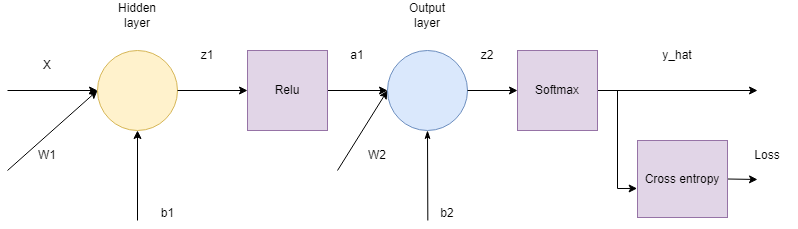

The diagram above was exported from draw.io. Its source (the exported page's mxGraphModel, read from the mxfile embedded in the PNG):
<mxGraphModel dx="880" dy="427" grid="1" gridSize="10" guides="1" tooltips="1" connect="1" arrows="1" fold="1" page="1" pageScale="1" pageWidth="2339" pageHeight="3300" math="0" shadow="0">
  <root>
    <mxCell id="0" />
    <mxCell id="1" parent="0" />
    <mxCell id="Tl5Q4T07RoCLPsqq_qHq-30" style="rounded=0;orthogonalLoop=1;jettySize=auto;html=1;entryX=0;entryY=0.5;entryDx=0;entryDy=0;" parent="1" target="Tl5Q4T07RoCLPsqq_qHq-8" edge="1">
      <mxGeometry relative="1" as="geometry">
        <mxPoint x="250" y="180" as="targetPoint" />
        <mxPoint x="240" y="210" as="sourcePoint" />
      </mxGeometry>
    </mxCell>
    <mxCell id="Tl5Q4T07RoCLPsqq_qHq-53" style="edgeStyle=none;rounded=0;orthogonalLoop=1;jettySize=auto;html=1;exitX=1;exitY=0.5;exitDx=0;exitDy=0;entryX=0;entryY=0.5;entryDx=0;entryDy=0;" parent="1" source="Tl5Q4T07RoCLPsqq_qHq-87" target="Tl5Q4T07RoCLPsqq_qHq-10" edge="1">
      <mxGeometry relative="1" as="geometry" />
    </mxCell>
    <mxCell id="Tl5Q4T07RoCLPsqq_qHq-8" value="" style="ellipse;whiteSpace=wrap;html=1;aspect=fixed;fillColor=#fff2cc;strokeColor=#d6b656;" parent="1" vertex="1">
      <mxGeometry x="330" y="170" width="80" height="80" as="geometry" />
    </mxCell>
    <mxCell id="Tl5Q4T07RoCLPsqq_qHq-76" style="edgeStyle=none;rounded=0;orthogonalLoop=1;jettySize=auto;html=1;exitX=1;exitY=0.5;exitDx=0;exitDy=0;" parent="1" source="Tl5Q4T07RoCLPsqq_qHq-88" edge="1">
      <mxGeometry relative="1" as="geometry">
        <mxPoint x="990" y="210" as="targetPoint" />
      </mxGeometry>
    </mxCell>
    <mxCell id="Tl5Q4T07RoCLPsqq_qHq-101" style="edgeStyle=none;rounded=0;orthogonalLoop=1;jettySize=auto;html=1;exitX=0.5;exitY=1;exitDx=0;exitDy=0;endArrow=none;endFill=0;startArrow=classicThin;startFill=1;" parent="1" source="Tl5Q4T07RoCLPsqq_qHq-10" edge="1">
      <mxGeometry relative="1" as="geometry">
        <mxPoint x="660.3333333333333" y="340" as="targetPoint" />
      </mxGeometry>
    </mxCell>
    <mxCell id="Tl5Q4T07RoCLPsqq_qHq-102" style="edgeStyle=none;rounded=0;orthogonalLoop=1;jettySize=auto;html=1;exitX=0;exitY=0.5;exitDx=0;exitDy=0;startArrow=classic;startFill=1;endArrow=none;endFill=0;" parent="1" source="Tl5Q4T07RoCLPsqq_qHq-10" edge="1">
      <mxGeometry relative="1" as="geometry">
        <mxPoint x="570" y="290" as="targetPoint" />
      </mxGeometry>
    </mxCell>
    <mxCell id="Tl5Q4T07RoCLPsqq_qHq-10" value="" style="ellipse;whiteSpace=wrap;html=1;aspect=fixed;fillColor=#dae8fc;strokeColor=#6c8ebf;" parent="1" vertex="1">
      <mxGeometry x="620" y="170" width="80" height="80" as="geometry" />
    </mxCell>
    <mxCell id="Tl5Q4T07RoCLPsqq_qHq-70" value="X" style="text;html=1;strokeColor=none;fillColor=none;align=center;verticalAlign=middle;whiteSpace=wrap;rounded=0;" parent="1" vertex="1">
      <mxGeometry x="250" y="170" width="60" height="30" as="geometry" />
    </mxCell>
    <mxCell id="Tl5Q4T07RoCLPsqq_qHq-79" value="Hidden layer" style="text;html=1;strokeColor=none;fillColor=none;align=center;verticalAlign=middle;whiteSpace=wrap;rounded=0;" parent="1" vertex="1">
      <mxGeometry x="340" y="120" width="60" height="30" as="geometry" />
    </mxCell>
    <mxCell id="Tl5Q4T07RoCLPsqq_qHq-80" value="Output layer" style="text;html=1;strokeColor=none;fillColor=none;align=center;verticalAlign=middle;whiteSpace=wrap;rounded=0;" parent="1" vertex="1">
      <mxGeometry x="630" y="120" width="60" height="30" as="geometry" />
    </mxCell>
    <mxCell id="Tl5Q4T07RoCLPsqq_qHq-89" value="" style="edgeStyle=none;rounded=0;orthogonalLoop=1;jettySize=auto;html=1;exitX=1;exitY=0.5;exitDx=0;exitDy=0;entryX=0;entryY=0.5;entryDx=0;entryDy=0;" parent="1" source="Tl5Q4T07RoCLPsqq_qHq-8" target="Tl5Q4T07RoCLPsqq_qHq-87" edge="1">
      <mxGeometry relative="1" as="geometry">
        <mxPoint x="430" y="210" as="sourcePoint" />
        <mxPoint x="620" y="210" as="targetPoint" />
      </mxGeometry>
    </mxCell>
    <mxCell id="Tl5Q4T07RoCLPsqq_qHq-87" value="Relu" style="whiteSpace=wrap;html=1;aspect=fixed;fillColor=#e1d5e7;strokeColor=#9673a6;" parent="1" vertex="1">
      <mxGeometry x="480" y="170" width="80" height="80" as="geometry" />
    </mxCell>
    <mxCell id="Tl5Q4T07RoCLPsqq_qHq-91" value="" style="edgeStyle=none;rounded=0;orthogonalLoop=1;jettySize=auto;html=1;exitX=1;exitY=0.5;exitDx=0;exitDy=0;" parent="1" source="Tl5Q4T07RoCLPsqq_qHq-10" target="Tl5Q4T07RoCLPsqq_qHq-88" edge="1">
      <mxGeometry relative="1" as="geometry">
        <mxPoint x="840" y="210" as="targetPoint" />
        <mxPoint x="700" y="210" as="sourcePoint" />
      </mxGeometry>
    </mxCell>
    <mxCell id="Tl5Q4T07RoCLPsqq_qHq-107" style="edgeStyle=orthogonalEdgeStyle;rounded=0;orthogonalLoop=1;jettySize=auto;html=1;exitX=1;exitY=0.5;exitDx=0;exitDy=0;entryX=-0.004;entryY=0.623;entryDx=0;entryDy=0;entryPerimeter=0;" parent="1" source="Tl5Q4T07RoCLPsqq_qHq-88" target="Tl5Q4T07RoCLPsqq_qHq-106" edge="1">
      <mxGeometry relative="1" as="geometry" />
    </mxCell>
    <mxCell id="Tl5Q4T07RoCLPsqq_qHq-88" value="Softmax" style="whiteSpace=wrap;html=1;aspect=fixed;fillColor=#e1d5e7;strokeColor=#9673a6;" parent="1" vertex="1">
      <mxGeometry x="750" y="170" width="80" height="80" as="geometry" />
    </mxCell>
    <mxCell id="Tl5Q4T07RoCLPsqq_qHq-94" value="" style="endArrow=classic;html=1;rounded=0;" parent="1" edge="1">
      <mxGeometry width="50" height="50" relative="1" as="geometry">
        <mxPoint x="240" y="290" as="sourcePoint" />
        <mxPoint x="330" y="210" as="targetPoint" />
      </mxGeometry>
    </mxCell>
    <mxCell id="Tl5Q4T07RoCLPsqq_qHq-95" value="" style="endArrow=classic;html=1;rounded=0;" parent="1" edge="1">
      <mxGeometry width="50" height="50" relative="1" as="geometry">
        <mxPoint x="370" y="340" as="sourcePoint" />
        <mxPoint x="370" y="250" as="targetPoint" />
      </mxGeometry>
    </mxCell>
    <mxCell id="Tl5Q4T07RoCLPsqq_qHq-96" value="W1" style="text;html=1;strokeColor=none;fillColor=none;align=center;verticalAlign=middle;whiteSpace=wrap;rounded=0;" parent="1" vertex="1">
      <mxGeometry x="250" y="260" width="60" height="30" as="geometry" />
    </mxCell>
    <mxCell id="Tl5Q4T07RoCLPsqq_qHq-97" value="b1" style="text;html=1;align=center;verticalAlign=middle;resizable=0;points=[];autosize=1;strokeColor=none;fillColor=none;" parent="1" vertex="1">
      <mxGeometry x="380" y="318" width="40" height="30" as="geometry" />
    </mxCell>
    <mxCell id="Tl5Q4T07RoCLPsqq_qHq-98" value="z1" style="text;html=1;strokeColor=none;fillColor=none;align=center;verticalAlign=middle;whiteSpace=wrap;rounded=0;" parent="1" vertex="1">
      <mxGeometry x="410" y="160" width="60" height="30" as="geometry" />
    </mxCell>
    <mxCell id="Tl5Q4T07RoCLPsqq_qHq-99" value="a1" style="text;html=1;strokeColor=none;fillColor=none;align=center;verticalAlign=middle;whiteSpace=wrap;rounded=0;" parent="1" vertex="1">
      <mxGeometry x="560" y="160" width="60" height="30" as="geometry" />
    </mxCell>
    <mxCell id="Tl5Q4T07RoCLPsqq_qHq-100" value="z2" style="text;html=1;strokeColor=none;fillColor=none;align=center;verticalAlign=middle;whiteSpace=wrap;rounded=0;" parent="1" vertex="1">
      <mxGeometry x="690" y="160" width="60" height="30" as="geometry" />
    </mxCell>
    <mxCell id="Tl5Q4T07RoCLPsqq_qHq-103" value="b2" style="text;html=1;strokeColor=none;fillColor=none;align=center;verticalAlign=middle;whiteSpace=wrap;rounded=0;" parent="1" vertex="1">
      <mxGeometry x="650" y="318" width="60" height="30" as="geometry" />
    </mxCell>
    <mxCell id="Tl5Q4T07RoCLPsqq_qHq-104" value="W2" style="text;html=1;strokeColor=none;fillColor=none;align=center;verticalAlign=middle;whiteSpace=wrap;rounded=0;" parent="1" vertex="1">
      <mxGeometry x="580" y="260" width="60" height="30" as="geometry" />
    </mxCell>
    <mxCell id="Tl5Q4T07RoCLPsqq_qHq-105" value="y_hat" style="text;html=1;strokeColor=none;fillColor=none;align=center;verticalAlign=middle;whiteSpace=wrap;rounded=0;" parent="1" vertex="1">
      <mxGeometry x="880" y="160" width="60" height="30" as="geometry" />
    </mxCell>
    <mxCell id="Tl5Q4T07RoCLPsqq_qHq-108" style="edgeStyle=none;rounded=0;orthogonalLoop=1;jettySize=auto;html=1;exitX=1;exitY=0.5;exitDx=0;exitDy=0;" parent="1" source="Tl5Q4T07RoCLPsqq_qHq-106" edge="1">
      <mxGeometry relative="1" as="geometry">
        <mxPoint x="990" y="299" as="targetPoint" />
      </mxGeometry>
    </mxCell>
    <mxCell id="Tl5Q4T07RoCLPsqq_qHq-106" value="Cross entropy" style="rounded=0;whiteSpace=wrap;html=1;fillColor=#e1d5e7;strokeColor=#9673a6;" parent="1" vertex="1">
      <mxGeometry x="870" y="260" width="90" height="77" as="geometry" />
    </mxCell>
    <mxCell id="Tl5Q4T07RoCLPsqq_qHq-109" value="Loss" style="text;html=1;strokeColor=none;fillColor=none;align=center;verticalAlign=middle;whiteSpace=wrap;rounded=0;" parent="1" vertex="1">
      <mxGeometry x="970" y="260" width="60" height="30" as="geometry" />
    </mxCell>
  </root>
</mxGraphModel>